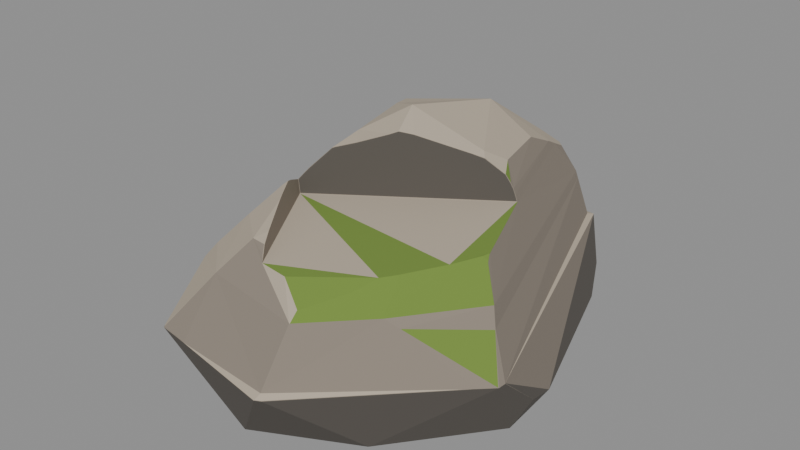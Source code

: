 # Source: G21.blend  (saved by Blender 4.2.68; exported with 4.5.12 LTS)
import bpy
from mathutils import Matrix  # noqa: F401  (used for matrix-valued properties, if any)

bpy.ops.wm.read_factory_settings(use_empty=True)
scene = bpy.context.scene
scene.name = 'Scene'

# ---- materials (node trees are filled in below, after node groups)
mat_stone_base = bpy.data.materials.new('stone_base')
mat_stone_base.use_backface_culling = True
mat_stone_base.diffuse_color = (0.2623, 0.2232, 0.1812, 1.0)
mat_stone_top = bpy.data.materials.new('stone_top')
mat_stone_top.use_backface_culling = True
mat_stone_top.diffuse_color = (0.4564, 0.3916, 0.305, 1.0)
mat_stone_weathered = bpy.data.materials.new('stone_weathered')
mat_stone_weathered.use_backface_culling = True
mat_stone_weathered.diffuse_color = (0.1046, 0.09306, 0.08022, 1.0)
mat_stone_moss = bpy.data.materials.new('stone_moss')
mat_stone_moss.use_backface_culling = True
mat_stone_moss.diffuse_color = (0.159, 0.2542, 0.04231, 1.0)

# ---- material node trees
mat_stone_base.use_nodes = True; mat_stone_base.node_tree.nodes.clear()
_N = mat_stone_base.node_tree.nodes; _L = mat_stone_base.node_tree.links
n0 = _N.new('ShaderNodeBsdfPrincipled'); n0.name = 'Principled BSDF'; n0.location = (10, 300)
n0.inputs[0].default_value = (0.2623, 0.2232, 0.1812, 1.0)
n0.inputs[2].default_value = 0.96
n1 = _N.new('ShaderNodeOutputMaterial'); n1.name = 'Material Output'; n1.location = (300, 300)
_L.new(n0.outputs[0], n1.inputs[0])
n1.is_active_output = True
mat_stone_top.use_nodes = True; mat_stone_top.node_tree.nodes.clear()
_N = mat_stone_top.node_tree.nodes; _L = mat_stone_top.node_tree.links
n0 = _N.new('ShaderNodeBsdfPrincipled'); n0.name = 'Principled BSDF'; n0.location = (10, 300)
n0.inputs[0].default_value = (0.4564, 0.3916, 0.305, 1.0)
n0.inputs[2].default_value = 0.94
n1 = _N.new('ShaderNodeOutputMaterial'); n1.name = 'Material Output'; n1.location = (300, 300)
_L.new(n0.outputs[0], n1.inputs[0])
n1.is_active_output = True
mat_stone_weathered.use_nodes = True; mat_stone_weathered.node_tree.nodes.clear()
_N = mat_stone_weathered.node_tree.nodes; _L = mat_stone_weathered.node_tree.links
n0 = _N.new('ShaderNodeBsdfPrincipled'); n0.name = 'Principled BSDF'; n0.location = (10, 300)
n0.inputs[0].default_value = (0.1046, 0.09306, 0.08022, 1.0)
n0.inputs[2].default_value = 0.97
n1 = _N.new('ShaderNodeOutputMaterial'); n1.name = 'Material Output'; n1.location = (300, 300)
_L.new(n0.outputs[0], n1.inputs[0])
n1.is_active_output = True
mat_stone_moss.use_nodes = True; mat_stone_moss.node_tree.nodes.clear()
_N = mat_stone_moss.node_tree.nodes; _L = mat_stone_moss.node_tree.links
n0 = _N.new('ShaderNodeBsdfPrincipled'); n0.name = 'Principled BSDF'; n0.location = (10, 300)
n0.inputs[0].default_value = (0.159, 0.2542, 0.04231, 1.0)
n0.inputs[2].default_value = 0.95
n1 = _N.new('ShaderNodeOutputMaterial'); n1.name = 'Material Output'; n1.location = (300, 300)
_L.new(n0.outputs[0], n1.inputs[0])
n1.is_active_output = True

# ---- meshes
me_rock = bpy.data.meshes.new('rock')
me_rock.from_pydata([(1.096, -0.5637, 0.4439), (1.096, -0.5627, 0.4426), (1.096, -0.5653, 0.4426), (0.3177, -1.139, 0.8478), (0.315, -1.14, 0.8481), (-0.6887, 0.9691, 0.4545), (-0.6898, 0.971, 0.4529), (-0.687, 1.115, 0.2949), (-0.6866, 1.114, 0.2976), (1.002, -0.3046, 0.0), (0.2752, 1.134, 0.8397), (-0.5967, -1.245, 0.4345), (0.3723, 1.043, 1.022), (0.4751, -0.9436, 0.9125), (-0.6104, 0.8492, 0.7184), (-0.07009, 1.396, 0.2682), (-0.1488, -0.9722, 1.01), (-0.8797, 0.8974, 0.0), (0.3017, 1.042, 1.021), (-0.2684, 1.372, 0.0), (0.511, 0.06916, 1.324), (1.1, -0.5146, 0.4401), (1.042, -0.1493, 0.1147), (-1.099, 0.3184, 0.378), (-1.1, 0.3178, 0.3754), (-0.9631, -0.5993, 0.3997), (-0.962, -0.6001, 0.4023), (-1.009, 0.4469, 0.452), (0.4799, 0.5586, 1.237), (0.5833, 0.1849, 1.254), (-0.2693, 1.374, 0.002683), (-0.6197, 0.5734, 0.9172), (-0.559, 0.5693, 0.9923), (-0.3883, -0.7743, 0.9954), (-0.6367, -0.8922, 0.7022), (-0.9239, -0.6524, 0.4397), (-0.3508, -0.428, 1.001), (0.02945, 0.7817, 1.203), (-0.431, 0.7213, 0.9996), (0.2, 1.351, 0.4644), (-0.2312, 0.6822, 1.165), (1.005, -0.3062, 0.002664), (0.4893, 1.321, 0.002717), (0.4882, 1.32, 0.0006125), (0.4869, 1.318, 0.0), (-0.3495, -0.4302, 0.9975), (-0.352, -0.4296, 0.9985), (-0.3519, -0.4319, 1.0), (-0.3514, -0.4313, 0.998), (-0.3505, -0.4284, 0.9983), (-1.011, 0.4447, 0.4501), (-0.9209, -0.6556, 0.4426), (-1.086, 0.431, 0.4105), (1.094, -0.5675, 0.4426), (-1.087, 0.431, 0.4079), (-0.1225, -0.1972, 1.36), (-0.1244, -0.1946, 1.359), (0.8798, -0.3892, 0.9832), (-0.5906, -1.242, 0.4426), (0.8808, -0.3869, 0.9824), (0.8717, -0.3712, 0.9961), (-0.5988, -1.235, 0.4426), (1.099, -0.5144, 0.4426), (-0.5989, -0.8784, 0.7502), (-0.5924, 0.8384, 0.7502), (-0.8817, 0.8985, 0.0005734), (0.5367, -0.8954, 0.0005592), (0.2636, 1.214, 0.7502), (0.8734, -0.3777, 0.9933), (0.6997, -0.8358, 0.7502), (1.004, -0.3055, 0.0006004), (-0.5575, -0.8632, 0.8028), (-0.5625, 0.8205, 0.8028), (-0.6261, 0.743, 0.8028), (0.2753, 1.189, 0.8028), (0.4135, 1.006, 1.019), (0.6324, -0.8816, 0.8028), (-0.3144, -1.094, 0.8028), (-0.2691, 1.374, 0.0006047), (-0.8821, 0.8984, 0.002544), (0.2128, 0.9657, 1.08), (-0.3383, 0.7136, 1.08), (-0.3298, -0.6752, 1.08), (-0.4824, 0.5257, 1.08), (0.3311, 0.9015, 1.133), (-0.2937, -0.6139, 1.133), (0.1343, 0.898, 1.133), (-0.2781, 0.7086, 1.133), (-0.4368, 0.4997, 1.133), (0.4122, 1.005, 1.022), (0.9966, -0.4707, 0.6873), (0.997, -0.4691, 0.6892), (0.09385, -0.01165, 1.5), (0.09249, -0.01123, 1.5), (0.09223, -0.009631, 1.5), (0.0949, -0.01012, 1.5), (-0.3799, 1.324, 0.1644), (-0.3804, 1.324, 0.1617), (0.2202, 0.5265, 1.409), (0.2213, 0.5267, 1.409), (0.2221, 0.5257, 1.409), (0.5364, -0.897, 0.001768), (0.1595, -1.063, 0.9407), (0.5405, -0.8932, 0.002481), (-0.3524, -0.4296, 1.0), (0.2219, 0.524, 1.409), (0.2193, 0.5246, 1.409), (-0.1708, -0.3514, 1.296), (-0.1662, -0.3448, 1.3), (-0.05402, -1.199, 0.0), (-0.125, 0.1228, 1.417), (-0.123, 0.1242, 1.418), (-0.1934, 0.2877, 1.379), (-0.1952, 0.2862, 1.378), (1.097, -0.5642, 0.4388), (1.096, -0.5655, 0.4392), (1.096, -0.5659, 0.44), (1.096, -0.5658, 0.4409), (-0.06032, -1.201, 0.002438), (1.097, -0.5634, 0.44), (0.5313, -0.8982, 0.0), (0.2679, -1.364, 0.4675), (0.2667, -1.364, 0.4677), (0.2656, -1.363, 0.4684), (0.2682, -1.362, 0.4684), (-0.05723, -1.2, 0.0005495), (-0.2801, 0.4021, 1.294), (-0.2832, 0.402, 1.292), (-0.05576, -1.202, 0.002148), (-1.06, -0.005857, 0.002759), (-1.057, -0.008265, 0.0), (-1.059, -0.007692, 0.0006218), (-0.9294, -0.8352, 0.002397), (-0.9281, -0.8321, 0.0), (-0.9298, -0.8339, 0.0005404), (0.9699, 0.1239, 0.0), (0.9743, 0.1182, 0.002674), (0.9724, 0.1229, 0.0006027), (0.6285, 1.138, 0.0), (0.6292, 1.143, 0.002698), (0.6301, 1.14, 0.0006082), (0.5374, 1.332, 0.1298), (0.5406, 1.33, 0.1323), (0.5391, 1.332, 0.1329), (0.4411, 1.331, 0.4596), (0.4427, 1.329, 0.4573), (0.443, 1.33, 0.4591), (0.4079, 1.067, 0.9522), (0.4039, 1.073, 0.9499), (0.4065, 1.073, 0.9465), (-1.06, 0.4576, 0.4431), (-1.065, 0.456, 0.4399), (-1.062, 0.4555, 0.4426), (-1.062, 0.4576, 0.4421), (0.2888, -1.382, 0.4444), (0.2911, -1.382, 0.4402), (0.2901, -1.383, 0.4425), (0.9688, -0.6932, 0.4444), (1.02, -0.6425, 0.44), (1.023, -0.6412, 0.4426), (1.009, -0.6543, 0.4424), (0.2575, -1.398, 0.4442), (0.256, -1.4, 0.4402), (0.2571, -1.4, 0.4425), (-0.7159, 1.019, 0.4399), (-0.7149, 1.015, 0.4432), (-0.7139, 1.018, 0.4426), (-0.716, 1.017, 0.4422), (0.459, 1.374, 0.4436), (0.4641, 1.373, 0.4422), (0.4608, 1.376, 0.4398), (0.4618, 1.374, 0.4433), (0.4621, 1.375, 0.4423), (0.463, 1.375, 0.441), (0.46, 1.376, 0.4422), (-0.4573, -1.271, 0.44), (-0.3489, -1.289, 0.4442), (-0.3912, -1.284, 0.4426), (-0.395, -1.283, 0.4424), (0.177, 1.397, 0.4438), (0.1718, 1.4, 0.4399), (0.1731, 1.399, 0.4426), (0.1751, 1.399, 0.4423), (0.4266, 1.199, 0.7502), (0.4305, 1.196, 0.7492), (0.429, 1.198, 0.75), (0.424, 1.175, 0.8027), (0.4278, 1.172, 0.8021), (0.4264, 1.174, 0.8026), (-0.2944, -0.5568, 1.14), (-0.2923, -0.5561, 1.14), (-0.2931, -0.5558, 1.141), (-0.3033, -0.5349, 1.13), (-0.3054, -0.5356, 1.131), (-0.3041, -0.5346, 1.132), (-0.3165, -0.421, 1.131), (-0.319, -0.4195, 1.132), (-0.3181, -0.4213, 1.132), (-0.2918, -0.4074, 1.165), (-0.2893, -0.4089, 1.163), (-0.2908, -0.4092, 1.165), (-0.2785, -0.5825, 1.15), (-0.2771, -0.5852, 1.15), (-0.2785, -0.5875, 1.151), (-0.2774, -0.5859, 1.152), (-0.1718, -0.3555, 1.291), (-0.1742, -0.3539, 1.292), (-0.1732, -0.3557, 1.292), (-0.1708, -0.355, 1.291), (-0.1705, -0.352, 1.296), (-0.1714, -0.3548, 1.294), (0.1492, -0.1893, 1.417), (0.1481, -0.1872, 1.421), (0.1488, -0.189, 1.419), (0.1018, -0.2107, 1.399), (0.1041, -0.2123, 1.396), (0.1031, -0.2123, 1.398), (-0.05105, -0.2926, 1.334), (-0.05315, -0.2909, 1.338), (-0.05189, -0.2926, 1.337), (-0.1571, -0.348, 1.298), (-0.1609, -0.3472, 1.3), (-0.1584, -0.3482, 1.3), (-0.09044, -0.9176, 1.047), (-0.09209, -0.9203, 1.048), (-0.09061, -0.9187, 1.048), (-0.226, -0.677, 1.13), (-0.2307, -0.6738, 1.132), (-0.227, -0.6766, 1.132), (0.2177, -0.1502, 1.405), (0.2172, -0.1478, 1.409), (0.2179, -0.1496, 1.407), (0.4812, 0.003676, 1.319), (0.4835, 0.007663, 1.322), (0.4822, 0.004689, 1.321), (0.8605, -0.3488, 1.009), (0.8563, -0.3472, 1.012), (0.8579, -0.3452, 1.011), (-0.05154, -0.9855, 1.012), (-0.05404, -0.9867, 1.014), (-0.05173, -0.9866, 1.014), (-0.03528, -1.017, 0.9772), (-0.03357, -1.015, 0.9762), (-0.03344, -1.016, 0.9775), (-0.02022, -1.036, 0.9451), (-0.01791, -1.041, 0.9426), (-0.01797, -1.04, 0.9428), (0.666, 0.1232, 1.132), (0.6674, 0.1271, 1.133), (0.6676, 0.1248, 1.133), (0.6553, 0.1174, 1.166), (0.6541, 0.1137, 1.164), (0.6556, 0.1151, 1.165), (0.6309, 0.09632, 1.213), (0.6315, 0.09962, 1.216), (0.6321, 0.09757, 1.215), (0.8533, -0.3401, 1.012), (0.8567, -0.3386, 1.01), (0.8555, -0.3392, 1.012), (0.6781, 0.1347, 1.08), (0.6795, 0.1386, 1.081), (0.6797, 0.1363, 1.08), (0.6823, 0.1389, 1.059), (0.6839, 0.1368, 1.056), (0.685, 0.1441, 1.054), (0.6827, 0.1386, 1.057), (0.6846, 0.1404, 1.057), (0.685, 0.1406, 1.056), (0.6846, 0.1411, 1.057), (-0.198, -0.7271, 1.117), (-0.1968, -0.7343, 1.117), (-0.1976, -0.7291, 1.118), (0.5388, 0.03759, 1.297), (0.5383, 0.0401, 1.301), (0.5394, 0.03842, 1.3), (-0.1676, -0.3534, 1.293), (-0.17, -0.3519, 1.296), (-0.1687, -0.3535, 1.295), (-0.3524, -0.44, 1.086), (-0.3513, -0.4362, 1.087), (-0.3568, -0.436, 1.084), (-0.3529, -0.4378, 1.086), (-0.3538, -0.4375, 1.087), (-0.3544, -0.4372, 1.086), (-0.3544, -0.4373, 1.086), (0.676, 0.135, 1.099), (0.6746, 0.1311, 1.097), (0.6762, 0.1327, 1.098), (0.9796, -0.4541, 0.7498), (0.9791, -0.4566, 0.7503), (-0.7772, 0.5449, 0.7496), (-0.7772, 0.5423, 0.7504), (0.9649, -0.4423, 0.8026), (0.9644, -0.4448, 0.8027), (0.3203, -1.198, 0.8027), (0.3177, -1.199, 0.8028), (-0.7357, 0.5624, 0.8028), (-0.7364, 0.5596, 0.8028), (-0.7356, 0.5611, 0.8037), (0.4345, 0.8883, 1.081), (0.4363, 0.8876, 1.079), (0.4565, 0.7817, 1.133), (0.4541, 0.786, 1.133), (0.4557, 0.7833, 1.133), (0.5484, -0.8161, 0.9649), (0.5464, -0.8151, 0.9662), (0.7565, -0.534, 0.9937), (0.7606, -0.5319, 0.9929), (0.846, -0.3817, 1.009), (0.8459, -0.3869, 1.007), (0.6115, -0.7423, 0.9722), (0.6098, -0.741, 0.9735)], [], [(34, 51, 61), (127, 88, 196), (159, 158, 116), (24, 79, 129), (79, 97, 30), (224, 16, 239), (15, 180, 42), (71, 33, 82), (144, 39, 67), (83, 82, 280), (203, 85, 227), (161, 123, 176), (135, 120, 130), (122, 154, 121), (132, 11, 35), (145, 184, 62), (31, 32, 38), (273, 20, 233), (53, 117, 2), (73, 64, 14), (206, 209, 107), (84, 18, 80), (16, 77, 245), (118, 162, 175), (111, 106, 112), (141, 143, 142), (25, 129, 132), (294, 13, 3), (18, 12, 10), (41, 115, 103), (124, 154, 157), (300, 264, 187), (303, 302, 99), (41, 22, 21), (110, 93, 94), (34, 61, 77), (268, 267, 264), (77, 33, 71), (291, 71, 297), (284, 283, 280), (164, 167, 166), (151, 164, 79), (171, 174, 168), (150, 6, 165), (139, 142, 169), (126, 106, 37), (167, 165, 166), (108, 221, 218), (90, 289, 69), (147, 149, 148), (84, 37, 99), (61, 11, 58), (263, 266, 265), (281, 284, 278), (51, 11, 61), (175, 178, 177), (30, 96, 15), (224, 270, 16), (179, 182, 181), (36, 46, 49), (68, 60, 308), (0, 1, 62), (105, 95, 20), (8, 164, 166), (57, 309, 307), (152, 51, 50), (13, 102, 3), (170, 172, 173), (45, 46, 48), (262, 266, 268), (115, 116, 158), (178, 176, 177), (58, 175, 177), (1, 21, 62), (187, 288, 184), (189, 85, 201), (153, 151, 152), (66, 103, 101), (120, 66, 101), (38, 32, 83), (39, 168, 179), (72, 67, 64), (118, 125, 128), (69, 76, 124), (84, 299, 89), (245, 305, 45), (69, 293, 76), (250, 248, 29), (51, 152, 23), (150, 153, 152), (87, 37, 86), (182, 180, 181), (296, 31, 73), (125, 109, 128), (285, 260, 301), (14, 5, 290), (92, 212, 230), (270, 227, 82), (72, 38, 10), (11, 132, 118), (279, 282, 281), (10, 148, 186), (160, 158, 159), (310, 304, 76), (47, 46, 104), (81, 86, 80), (107, 209, 276), (176, 123, 77), (169, 172, 171), (29, 273, 254), (123, 121, 124), (105, 29, 28), (157, 160, 159), (286, 251, 232), (41, 136, 22), (47, 192, 226), (181, 6, 5), (165, 153, 150), (153, 164, 151), (17, 78, 19), (65, 30, 78), (139, 43, 42), (140, 44, 43), (169, 146, 145), (146, 168, 144), (144, 185, 146), (146, 184, 145), (189, 201, 191), (191, 201, 190), (190, 194, 191), (191, 193, 189), (201, 203, 204), (201, 204, 202), (208, 207, 205), (210, 206, 207), (199, 197, 195), (197, 198, 196), (205, 200, 199), (200, 206, 198), (155, 160, 156), (156, 157, 154), (161, 156, 154), (156, 162, 155), (218, 216, 214), (216, 217, 215), (214, 213, 212), (216, 211, 213), (218, 222, 219), (219, 220, 217), (176, 163, 161), (178, 162, 163), (9, 137, 70), (70, 136, 41), (9, 66, 120), (70, 103, 66), (118, 134, 125), (125, 133, 109), (133, 131, 130), (131, 132, 129), (17, 131, 65), (65, 129, 79), (44, 78, 43), (43, 30, 42), (135, 140, 137), (137, 139, 136), (170, 182, 174), (174, 179, 168), (170, 143, 141), (143, 169, 142), (227, 204, 203), (228, 202, 204), (232, 231, 229), (234, 230, 231), (211, 231, 213), (231, 212, 213), (186, 185, 183), (188, 184, 185), (187, 149, 147), (149, 186, 148), (241, 246, 243), (243, 244, 242), (241, 240, 239), (243, 238, 240), (250, 255, 252), (252, 253, 251), (250, 249, 248), (252, 247, 249), (257, 237, 235), (237, 256, 236), (262, 261, 259), (268, 260, 261), (257, 267, 258), (258, 263, 256), (239, 225, 224), (225, 238, 223), (223, 271, 225), (225, 270, 224), (272, 234, 232), (274, 233, 234), (221, 277, 222), (222, 275, 220), (275, 210, 208), (277, 209, 210), (278, 194, 192), (284, 193, 194), (196, 283, 197), (197, 279, 195), (227, 271, 228), (228, 269, 226), (286, 249, 247), (287, 248, 249), (260, 287, 261), (261, 286, 259), (272, 255, 274), (274, 254, 273), (244, 48, 47), (48, 245, 45), (36, 281, 104), (104, 278, 47), (45, 265, 49), (49, 262, 36), (120, 101, 155), (115, 119, 116), (100, 99, 98), (95, 93, 92), (2, 1, 0), (296, 297, 298), (301, 302, 303), (113, 126, 127), (119, 2, 117), (27, 6, 50), (7, 96, 97), (91, 289, 90), (108, 56, 107), (113, 111, 112), (106, 95, 105), (23, 54, 24), (23, 25, 26), (68, 59, 60), (309, 306, 307), (288, 293, 289), (124, 295, 123), (291, 27, 50), (4, 294, 3), (293, 59, 57), (306, 310, 307), (304, 311, 305), (297, 290, 291), (89, 300, 75), (302, 300, 299), (127, 126, 40), (107, 56, 206), (56, 110, 198), (206, 56, 198), (110, 113, 198), (113, 127, 198), (198, 127, 196), (117, 53, 116), (53, 159, 116), (24, 54, 79), (79, 7, 97), (170, 141, 180), (141, 42, 180), (42, 30, 15), (82, 83, 297), (83, 32, 31), (297, 31, 298), (83, 31, 297), (297, 71, 82), (67, 74, 183), (74, 186, 183), (183, 144, 67), (280, 196, 88), (82, 85, 193), (280, 88, 83), (82, 193, 280), (161, 122, 123), (135, 9, 120), (120, 109, 130), (109, 133, 130), (130, 17, 135), (17, 19, 138), (19, 44, 138), (138, 135, 17), (122, 161, 154), (35, 26, 25), (25, 132, 35), (184, 288, 91), (91, 62, 184), (62, 169, 145), (38, 72, 73), (73, 31, 38), (73, 72, 64), (80, 86, 84), (84, 12, 18), (241, 239, 16), (77, 295, 245), (295, 4, 102), (245, 295, 102), (245, 241, 16), (175, 11, 118), (118, 128, 162), (111, 94, 106), (142, 139, 42), (42, 141, 142), (25, 24, 129), (294, 76, 13), (41, 114, 115), (124, 121, 154), (264, 257, 292), (257, 235, 60), (292, 257, 59), (60, 59, 257), (292, 187, 264), (187, 147, 300), (147, 75, 300), (300, 260, 264), (302, 84, 99), (99, 100, 28), (28, 303, 99), (21, 119, 114), (114, 41, 21), (94, 111, 110), (110, 56, 93), (56, 55, 93), (61, 58, 77), (77, 71, 63), (63, 34, 77), (268, 266, 267), (77, 16, 33), (291, 63, 71), (284, 282, 283), (7, 79, 164), (79, 54, 151), (7, 164, 8), (54, 52, 151), (171, 172, 174), (150, 50, 6), (169, 62, 136), (62, 21, 22), (136, 62, 22), (136, 139, 169), (98, 37, 106), (37, 40, 126), (126, 112, 106), (218, 214, 55), (214, 212, 93), (212, 92, 93), (93, 55, 214), (55, 108, 218), (69, 53, 90), (53, 2, 0), (90, 53, 0), (148, 12, 147), (12, 89, 75), (147, 12, 75), (86, 37, 84), (37, 98, 99), (263, 267, 266), (281, 282, 284), (51, 35, 11), (30, 97, 96), (36, 104, 46), (60, 235, 308), (235, 237, 236), (308, 235, 236), (308, 309, 68), (62, 91, 90), (90, 0, 62), (166, 181, 15), (181, 180, 15), (15, 96, 166), (166, 96, 8), (57, 68, 309), (34, 63, 51), (63, 291, 51), (50, 150, 152), (291, 50, 51), (13, 304, 305), (305, 102, 13), (102, 4, 3), (170, 174, 172), (45, 49, 46), (262, 265, 266), (158, 155, 103), (155, 101, 103), (103, 115, 158), (58, 11, 175), (1, 119, 21), (187, 292, 288), (189, 193, 85), (85, 203, 201), (83, 88, 81), (88, 87, 81), (81, 38, 83), (39, 144, 168), (72, 74, 67), (76, 294, 124), (124, 157, 69), (157, 159, 69), (159, 53, 69), (89, 12, 84), (84, 302, 299), (245, 102, 305), (305, 311, 45), (311, 306, 45), (306, 308, 256), (308, 236, 256), (256, 263, 306), (263, 45, 306), (69, 289, 293), (303, 28, 301), (28, 29, 248), (301, 28, 248), (29, 254, 250), (151, 52, 152), (52, 23, 152), (23, 26, 51), (26, 35, 51), (87, 40, 37), (296, 298, 31), (300, 301, 260), (301, 248, 285), (27, 290, 5), (290, 296, 73), (14, 290, 73), (230, 233, 95), (233, 20, 95), (230, 95, 92), (227, 85, 82), (82, 33, 270), (33, 16, 270), (38, 81, 10), (81, 80, 10), (80, 18, 10), (10, 74, 72), (279, 283, 282), (186, 74, 10), (10, 12, 148), (304, 13, 76), (76, 293, 307), (293, 57, 307), (307, 310, 76), (47, 48, 46), (81, 87, 86), (276, 221, 108), (108, 107, 276), (295, 77, 123), (77, 58, 177), (176, 77, 177), (169, 173, 172), (29, 20, 273), (123, 122, 121), (28, 100, 105), (105, 20, 29), (220, 275, 205), (275, 208, 205), (205, 199, 220), (199, 195, 36), (195, 279, 36), (36, 262, 217), (259, 286, 232), (286, 247, 251), (36, 217, 199), (262, 259, 232), (217, 262, 229), (217, 220, 199), (229, 211, 215), (229, 215, 217), (272, 232, 251), (232, 229, 262), (251, 253, 272), (223, 238, 242), (242, 244, 223), (244, 47, 223), (47, 278, 192), (192, 190, 226), (190, 201, 202), (226, 190, 202), (226, 269, 47), (269, 223, 47), (64, 67, 39), (39, 179, 181), (181, 166, 6), (166, 165, 6), (64, 39, 14), (39, 181, 5), (14, 39, 5), (165, 167, 153), (153, 167, 164), (17, 65, 78), (65, 79, 30), (139, 140, 43), (140, 138, 44), (169, 171, 146), (146, 171, 168), (144, 183, 185), (146, 185, 184), (190, 192, 194), (191, 194, 193), (208, 210, 207), (210, 209, 206), (199, 200, 197), (197, 200, 198), (205, 207, 200), (200, 207, 206), (155, 158, 160), (156, 160, 157), (161, 163, 156), (156, 163, 162), (218, 219, 216), (216, 219, 217), (214, 216, 213), (216, 215, 211), (218, 221, 222), (219, 222, 220), (176, 178, 163), (178, 175, 162), (9, 135, 137), (70, 137, 136), (9, 70, 66), (70, 41, 103), (118, 132, 134), (125, 134, 133), (133, 134, 131), (131, 134, 132), (17, 130, 131), (65, 131, 129), (44, 19, 78), (43, 78, 30), (135, 138, 140), (137, 140, 139), (170, 180, 182), (174, 182, 179), (170, 173, 143), (143, 173, 169), (227, 228, 204), (228, 226, 202), (232, 234, 231), (234, 233, 230), (211, 229, 231), (231, 230, 212), (186, 188, 185), (188, 187, 184), (187, 188, 149), (149, 188, 186), (241, 245, 246), (243, 246, 244), (241, 243, 240), (243, 242, 238), (250, 254, 255), (252, 255, 253), (250, 252, 249), (252, 251, 247), (257, 258, 237), (237, 258, 256), (262, 268, 261), (268, 264, 260), (257, 264, 267), (258, 267, 263), (239, 240, 225), (225, 240, 238), (223, 269, 271), (225, 271, 270), (272, 274, 234), (274, 273, 233), (221, 276, 277), (222, 277, 275), (275, 277, 210), (277, 276, 209), (278, 284, 194), (284, 280, 193), (196, 280, 283), (197, 283, 279), (227, 270, 271), (228, 271, 269), (286, 287, 249), (287, 285, 248), (260, 285, 287), (261, 287, 286), (272, 253, 255), (274, 255, 254), (244, 246, 48), (48, 246, 245), (36, 279, 281), (104, 281, 278), (45, 263, 265), (49, 265, 262), (155, 162, 128), (128, 109, 155), (109, 120, 155), (114, 119, 115), (119, 117, 116), (98, 106, 100), (106, 105, 100), (95, 94, 93), (113, 112, 126), (119, 1, 2), (27, 5, 6), (7, 8, 96), (91, 288, 289), (108, 55, 56), (113, 110, 111), (106, 94, 95), (23, 52, 54), (23, 24, 25), (68, 57, 59), (309, 308, 306), (288, 292, 293), (124, 294, 295), (291, 290, 27), (4, 295, 294), (293, 292, 59), (306, 311, 310), (304, 310, 311), (297, 296, 290), (89, 299, 300), (302, 301, 300), (87, 88, 40), (88, 127, 40)])
me_rock.polygons.foreach_set('material_index', [0, 1, 2, 2, 2, 1, 2, 1, 0, 1, 1, 1, 0, 1, 0, 0, 0, 1, 0, 0, 1, 1, 0, 2, 1, 2, 2, 3, 0, 2, 1, 0, 1, 2, 1, 1, 0, 1, 1, 3, 0, 0, 1, 1, 2, 1, 1, 1, 0, 0, 1, 0, 1, 1, 0, 2, 2, 1, 1, 0, 3, 0, 1, 0, 3, 1, 3, 0, 1, 0, 2, 2, 0, 0, 0, 1, 1, 2, 2, 1, 1, 0, 2, 0, 1, 1, 0, 0, 1, 1, 1, 0, 1, 2, 0, 0, 1, 1, 0, 2, 1, 0, 2, 3, 0, 0, 0, 0, 1, 1, 1, 1, 2, 2, 2, 0, 1, 1, 0, 0, 2, 2, 0, 0, 1, 0, 0, 1, 0, 0, 1, 3, 0, 0, 1, 0, 1, 0, 1, 2, 0, 0, 2, 1, 0, 1, 0, 1, 0, 1, 0, 0, 2, 0, 2, 2, 0, 0, 2, 0, 2, 0, 2, 0, 2, 0, 1, 2, 2, 1, 0, 0, 1, 0, 1, 0, 0, 0, 0, 1, 0, 1, 0, 0, 0, 0, 0, 3, 3, 0, 0, 3, 3, 1, 0, 0, 1, 0, 1, 1, 0, 0, 1, 0, 1, 1, 0, 1, 0, 0, 0, 0, 0, 0, 1, 0, 1, 0, 0, 1, 0, 2, 2, 1, 1, 0, 0, 2, 1, 0, 0, 2, 0, 1, 1, 1, 0, 0, 3, 3, 0, 0, 0, 3, 3, 3, 3, 0, 0, 0, 1, 1, 1, 1, 1, 1, 1, 0, 0, 2, 2, 2, 2, 2, 1, 1, 1, 1, 1, 0, 0, 0, 1, 1, 1, 1, 1, 0, 0, 0, 0, 0, 0, 0, 1, 0, 0, 0, 0, 1, 1, 1, 0, 1, 1, 0, 0, 1, 1, 0, 2, 2, 1, 2, 2, 0, 3, 2, 1, 0, 0, 0, 0, 0, 0, 0, 0, 1, 1, 1, 2, 2, 1, 1, 1, 1, 1, 1, 0, 1, 1, 3, 0, 0, 0, 0, 1, 1, 0, 0, 2, 2, 1, 1, 1, 1, 1, 1, 1, 1, 3, 0, 0, 0, 0, 0, 1, 1, 0, 0, 0, 2, 0, 3, 3, 3, 3, 0, 0, 0, 0, 0, 0, 3, 3, 3, 1, 1, 3, 3, 3, 0, 1, 0, 2, 2, 2, 0, 0, 0, 1, 0, 1, 1, 1, 1, 0, 0, 0, 0, 0, 1, 1, 3, 3, 3, 3, 3, 3, 1, 0, 0, 0, 0, 3, 1, 1, 1, 1, 1, 1, 0, 0, 0, 0, 0, 1, 1, 1, 1, 1, 1, 0, 0, 0, 1, 3, 1, 0, 3, 3, 3, 3, 0, 0, 1, 1, 0, 0, 0, 0, 1, 1, 1, 1, 2, 0, 2, 2, 2, 2, 2, 2, 2, 2, 2, 2, 2, 2, 2, 2, 2, 0, 0, 0, 0, 0, 0, 0, 0, 0, 0, 1, 1, 1, 0, 1, 0, 1, 0, 0, 2, 2, 0, 1, 1, 0, 0, 0, 1, 0, 1, 0, 1, 0, 1, 2, 0, 0, 2, 1, 0, 1, 0, 1, 0, 1, 0, 0, 2, 0, 2, 2, 0, 0, 2, 0, 2, 0, 2, 0, 2, 0, 1, 0, 0, 1, 0, 0, 1, 0, 1, 0, 0, 0, 0, 0, 0, 1, 0, 0, 0, 0, 0, 3, 3, 0, 0, 3, 3, 1, 0, 0, 1, 0, 1, 1, 0, 0, 0, 0, 1, 1, 0, 1, 0, 0, 0, 0, 0, 0, 1, 0, 2, 0, 0, 1, 0, 2, 2, 2, 0, 0, 1, 1, 1, 1, 0, 1, 0, 0, 1, 1, 1, 0, 0, 3, 3, 0, 0, 0, 1, 3, 3, 3, 0, 0, 0, 1, 1])
me_rock.materials.append(mat_stone_base)
me_rock.materials.append(mat_stone_top)
me_rock.materials.append(mat_stone_weathered)
me_rock.materials.append(mat_stone_moss)
me_rock.update()

# ---- objects
ob_rock = bpy.data.objects.new('rock', me_rock)
ob_g21 = bpy.data.objects.new('G21', None)

# ---- transforms, parenting, visibility, modifiers, constraints
ob_rock.parent = ob_g21
ob_rock.location = (0.0, 0.0, 0.0)
ob_g21.location = (0.0, 0.0, 0.0)

# ---- collection membership
scene.collection.objects.link(ob_rock)
scene.collection.objects.link(ob_g21)

# ---- scene / render settings (as saved in the file)
scene.frame_start = 1; scene.frame_end = 250; scene.frame_set(1)
scene.render.engine = 'BLENDER_EEVEE_NEXT'
bpy.context.view_layer.update()

# ---- added for rendering (the .blend has no active camera and no usable light): camera, sun + grey world if the file has none
cam_auto = bpy.data.cameras.new('AutoCamera')
cam_auto.lens = 50.0
cam_auto.sensor_width = 36.0
cam_auto.clip_end = 1000.0
ob_auto_camera = bpy.data.objects.new('AutoCamera', cam_auto)
scene.collection.objects.link(ob_auto_camera)
ob_auto_camera.location = (3.57501, -4.29001, 3.61001)
ob_auto_camera.rotation_euler = (1.09748, -7.21219e-08, 0.694738)
scene.camera = ob_auto_camera
light_auto_sun = bpy.data.lights.new('AutoSun', 'SUN')
light_auto_sun.energy = 3.0
light_auto_sun.angle = 0.0523599
ob_auto_sun = bpy.data.objects.new('AutoSun', light_auto_sun)
scene.collection.objects.link(ob_auto_sun)
ob_auto_sun.rotation_euler = (0.872665, 0.174533, 0.523599)
if scene.world is None:
    world_auto = bpy.data.worlds.new('AutoWorld')
    world_auto.color = (0.3, 0.3, 0.3)
    scene.world = world_auto
bpy.context.view_layer.update()
